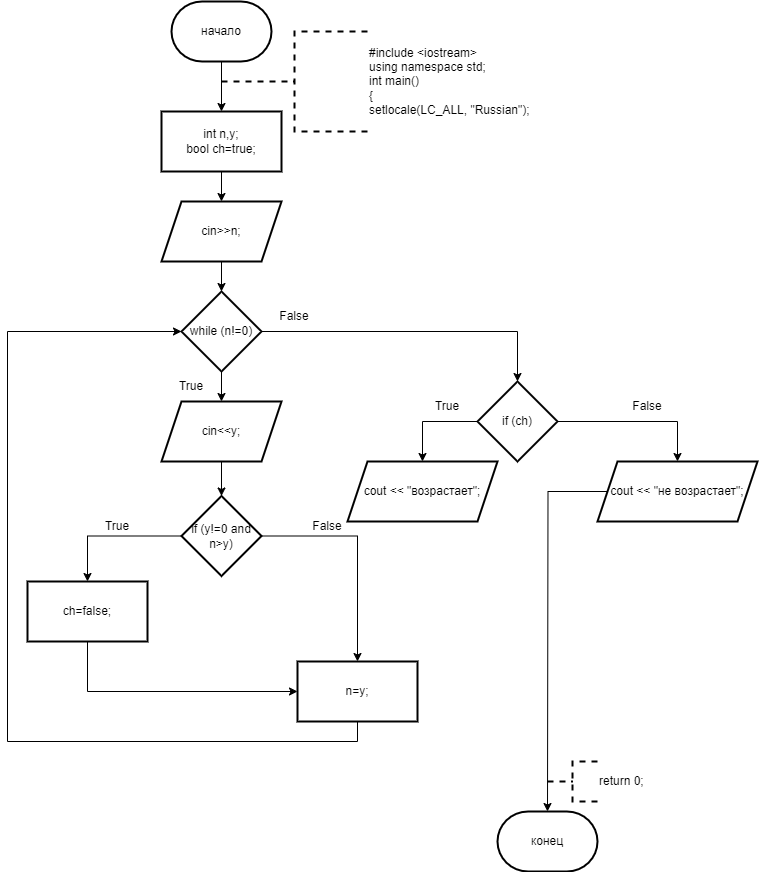

The diagram above was exported from draw.io. Its source (the exported page's mxGraphModel, read from the mxfile embedded in the PNG):
<mxGraphModel dx="996" dy="525" grid="1" gridSize="10" guides="1" tooltips="1" connect="1" arrows="1" fold="1" page="1" pageScale="1" pageWidth="827" pageHeight="1169" math="0" shadow="0">
  <root>
    <mxCell id="0" />
    <mxCell id="1" parent="0" />
    <mxCell id="miL0YOSyjCVSlPEl_e8c-3" value="" style="edgeStyle=orthogonalEdgeStyle;rounded=0;orthogonalLoop=1;jettySize=auto;html=1;" edge="1" parent="1" source="miL0YOSyjCVSlPEl_e8c-1" target="miL0YOSyjCVSlPEl_e8c-2">
      <mxGeometry relative="1" as="geometry" />
    </mxCell>
    <mxCell id="miL0YOSyjCVSlPEl_e8c-1" value="начало" style="strokeWidth=2;html=1;shape=mxgraph.flowchart.terminator;whiteSpace=wrap;" vertex="1" parent="1">
      <mxGeometry x="364" y="10" width="100" height="60" as="geometry" />
    </mxCell>
    <mxCell id="miL0YOSyjCVSlPEl_e8c-5" value="" style="edgeStyle=orthogonalEdgeStyle;rounded=0;orthogonalLoop=1;jettySize=auto;html=1;" edge="1" parent="1" source="miL0YOSyjCVSlPEl_e8c-2" target="miL0YOSyjCVSlPEl_e8c-4">
      <mxGeometry relative="1" as="geometry" />
    </mxCell>
    <mxCell id="miL0YOSyjCVSlPEl_e8c-2" value="int n,y;&lt;br&gt;bool ch=true;" style="whiteSpace=wrap;html=1;strokeWidth=2;" vertex="1" parent="1">
      <mxGeometry x="354" y="120" width="120" height="60" as="geometry" />
    </mxCell>
    <mxCell id="miL0YOSyjCVSlPEl_e8c-7" value="" style="edgeStyle=orthogonalEdgeStyle;rounded=0;orthogonalLoop=1;jettySize=auto;html=1;" edge="1" parent="1" source="miL0YOSyjCVSlPEl_e8c-4" target="miL0YOSyjCVSlPEl_e8c-6">
      <mxGeometry relative="1" as="geometry" />
    </mxCell>
    <mxCell id="miL0YOSyjCVSlPEl_e8c-4" value="cin&amp;gt;&amp;gt;n;" style="shape=parallelogram;perimeter=parallelogramPerimeter;whiteSpace=wrap;html=1;fixedSize=1;strokeWidth=2;" vertex="1" parent="1">
      <mxGeometry x="354" y="210" width="120" height="60" as="geometry" />
    </mxCell>
    <mxCell id="miL0YOSyjCVSlPEl_e8c-9" value="" style="edgeStyle=orthogonalEdgeStyle;rounded=0;orthogonalLoop=1;jettySize=auto;html=1;" edge="1" parent="1" source="miL0YOSyjCVSlPEl_e8c-6" target="miL0YOSyjCVSlPEl_e8c-8">
      <mxGeometry relative="1" as="geometry" />
    </mxCell>
    <mxCell id="miL0YOSyjCVSlPEl_e8c-20" value="" style="edgeStyle=orthogonalEdgeStyle;rounded=0;orthogonalLoop=1;jettySize=auto;html=1;" edge="1" parent="1" source="miL0YOSyjCVSlPEl_e8c-6" target="miL0YOSyjCVSlPEl_e8c-19">
      <mxGeometry relative="1" as="geometry" />
    </mxCell>
    <mxCell id="miL0YOSyjCVSlPEl_e8c-6" value="while (n!=0)" style="rhombus;whiteSpace=wrap;html=1;strokeWidth=2;" vertex="1" parent="1">
      <mxGeometry x="374" y="300" width="80" height="80" as="geometry" />
    </mxCell>
    <mxCell id="miL0YOSyjCVSlPEl_e8c-11" value="" style="edgeStyle=orthogonalEdgeStyle;rounded=0;orthogonalLoop=1;jettySize=auto;html=1;" edge="1" parent="1" source="miL0YOSyjCVSlPEl_e8c-8" target="miL0YOSyjCVSlPEl_e8c-10">
      <mxGeometry relative="1" as="geometry" />
    </mxCell>
    <mxCell id="miL0YOSyjCVSlPEl_e8c-8" value="cin&amp;lt;&amp;lt;y;" style="shape=parallelogram;perimeter=parallelogramPerimeter;whiteSpace=wrap;html=1;fixedSize=1;strokeWidth=2;" vertex="1" parent="1">
      <mxGeometry x="354" y="410" width="120" height="60" as="geometry" />
    </mxCell>
    <mxCell id="miL0YOSyjCVSlPEl_e8c-13" value="" style="edgeStyle=orthogonalEdgeStyle;rounded=0;orthogonalLoop=1;jettySize=auto;html=1;" edge="1" parent="1" source="miL0YOSyjCVSlPEl_e8c-10" target="miL0YOSyjCVSlPEl_e8c-12">
      <mxGeometry relative="1" as="geometry" />
    </mxCell>
    <mxCell id="miL0YOSyjCVSlPEl_e8c-16" value="" style="edgeStyle=orthogonalEdgeStyle;rounded=0;orthogonalLoop=1;jettySize=auto;html=1;" edge="1" parent="1" source="miL0YOSyjCVSlPEl_e8c-10" target="miL0YOSyjCVSlPEl_e8c-15">
      <mxGeometry relative="1" as="geometry" />
    </mxCell>
    <mxCell id="miL0YOSyjCVSlPEl_e8c-10" value="if (y!=0 and n&amp;gt;y)" style="rhombus;whiteSpace=wrap;html=1;strokeWidth=2;" vertex="1" parent="1">
      <mxGeometry x="374" y="504.5" width="80" height="80" as="geometry" />
    </mxCell>
    <mxCell id="miL0YOSyjCVSlPEl_e8c-17" style="edgeStyle=orthogonalEdgeStyle;rounded=0;orthogonalLoop=1;jettySize=auto;html=1;exitX=0.5;exitY=1;exitDx=0;exitDy=0;entryX=0;entryY=0.5;entryDx=0;entryDy=0;" edge="1" parent="1" source="miL0YOSyjCVSlPEl_e8c-12" target="miL0YOSyjCVSlPEl_e8c-15">
      <mxGeometry relative="1" as="geometry" />
    </mxCell>
    <mxCell id="miL0YOSyjCVSlPEl_e8c-12" value="ch=false;" style="whiteSpace=wrap;html=1;strokeWidth=2;" vertex="1" parent="1">
      <mxGeometry x="220" y="590" width="120" height="60" as="geometry" />
    </mxCell>
    <mxCell id="miL0YOSyjCVSlPEl_e8c-18" style="edgeStyle=orthogonalEdgeStyle;rounded=0;orthogonalLoop=1;jettySize=auto;html=1;exitX=0.5;exitY=1;exitDx=0;exitDy=0;entryX=0;entryY=0.5;entryDx=0;entryDy=0;" edge="1" parent="1" source="miL0YOSyjCVSlPEl_e8c-15" target="miL0YOSyjCVSlPEl_e8c-6">
      <mxGeometry relative="1" as="geometry">
        <Array as="points">
          <mxPoint x="550" y="750" />
          <mxPoint x="200" y="750" />
          <mxPoint x="200" y="340" />
        </Array>
      </mxGeometry>
    </mxCell>
    <mxCell id="miL0YOSyjCVSlPEl_e8c-15" value="n=y;" style="whiteSpace=wrap;html=1;strokeWidth=2;" vertex="1" parent="1">
      <mxGeometry x="490" y="670" width="120" height="60" as="geometry" />
    </mxCell>
    <mxCell id="miL0YOSyjCVSlPEl_e8c-25" style="edgeStyle=orthogonalEdgeStyle;rounded=0;orthogonalLoop=1;jettySize=auto;html=1;exitX=0;exitY=0.5;exitDx=0;exitDy=0;entryX=0.5;entryY=0;entryDx=0;entryDy=0;" edge="1" parent="1" source="miL0YOSyjCVSlPEl_e8c-19" target="miL0YOSyjCVSlPEl_e8c-24">
      <mxGeometry relative="1" as="geometry" />
    </mxCell>
    <mxCell id="miL0YOSyjCVSlPEl_e8c-28" style="edgeStyle=orthogonalEdgeStyle;rounded=0;orthogonalLoop=1;jettySize=auto;html=1;exitX=1;exitY=0.5;exitDx=0;exitDy=0;entryX=0.5;entryY=0;entryDx=0;entryDy=0;" edge="1" parent="1" source="miL0YOSyjCVSlPEl_e8c-19" target="miL0YOSyjCVSlPEl_e8c-26">
      <mxGeometry relative="1" as="geometry" />
    </mxCell>
    <mxCell id="miL0YOSyjCVSlPEl_e8c-19" value="if (ch)" style="rhombus;whiteSpace=wrap;html=1;strokeWidth=2;" vertex="1" parent="1">
      <mxGeometry x="670" y="390" width="80" height="80" as="geometry" />
    </mxCell>
    <mxCell id="miL0YOSyjCVSlPEl_e8c-24" value="cout &amp;lt;&amp;lt; &quot;возрастает&quot;;" style="shape=parallelogram;perimeter=parallelogramPerimeter;whiteSpace=wrap;html=1;fixedSize=1;strokeWidth=2;" vertex="1" parent="1">
      <mxGeometry x="540" y="470" width="150" height="60" as="geometry" />
    </mxCell>
    <mxCell id="miL0YOSyjCVSlPEl_e8c-30" value="" style="edgeStyle=orthogonalEdgeStyle;rounded=0;orthogonalLoop=1;jettySize=auto;html=1;" edge="1" parent="1" source="miL0YOSyjCVSlPEl_e8c-26">
      <mxGeometry relative="1" as="geometry">
        <mxPoint x="740" y="820" as="targetPoint" />
      </mxGeometry>
    </mxCell>
    <mxCell id="miL0YOSyjCVSlPEl_e8c-26" value="cout &amp;lt;&amp;lt; &quot;не возрастает&quot;;" style="shape=parallelogram;perimeter=parallelogramPerimeter;whiteSpace=wrap;html=1;fixedSize=1;strokeWidth=2;" vertex="1" parent="1">
      <mxGeometry x="790" y="470" width="160" height="60" as="geometry" />
    </mxCell>
    <mxCell id="miL0YOSyjCVSlPEl_e8c-31" value="конец" style="strokeWidth=2;html=1;shape=mxgraph.flowchart.terminator;whiteSpace=wrap;" vertex="1" parent="1">
      <mxGeometry x="690" y="820" width="100" height="60" as="geometry" />
    </mxCell>
    <mxCell id="miL0YOSyjCVSlPEl_e8c-32" value="&lt;div&gt;#include &amp;lt;iostream&amp;gt;&lt;/div&gt;&lt;div&gt;using namespace std;&lt;/div&gt;&lt;div&gt;int main()&lt;/div&gt;&lt;div&gt;{&lt;/div&gt;&lt;div&gt;setlocale(LC_ALL, &quot;Russian&quot;);&lt;span style=&quot;&quot;&gt;&lt;/span&gt;&lt;/div&gt;" style="strokeWidth=2;html=1;shape=mxgraph.flowchart.annotation_2;align=left;labelPosition=right;pointerEvents=1;dashed=1;" vertex="1" parent="1">
      <mxGeometry x="414" y="40" width="146" height="100" as="geometry" />
    </mxCell>
    <mxCell id="miL0YOSyjCVSlPEl_e8c-33" value="return 0;" style="strokeWidth=2;html=1;shape=mxgraph.flowchart.annotation_2;align=left;labelPosition=right;pointerEvents=1;dashed=1;" vertex="1" parent="1">
      <mxGeometry x="740" y="770" width="50" height="40" as="geometry" />
    </mxCell>
    <mxCell id="miL0YOSyjCVSlPEl_e8c-34" value="True" style="text;html=1;strokeColor=none;fillColor=none;align=center;verticalAlign=middle;whiteSpace=wrap;rounded=0;" vertex="1" parent="1">
      <mxGeometry x="354" y="380" width="60" height="30" as="geometry" />
    </mxCell>
    <mxCell id="miL0YOSyjCVSlPEl_e8c-35" value="False" style="text;html=1;strokeColor=none;fillColor=none;align=center;verticalAlign=middle;whiteSpace=wrap;rounded=0;" vertex="1" parent="1">
      <mxGeometry x="457" y="310" width="60" height="30" as="geometry" />
    </mxCell>
    <mxCell id="miL0YOSyjCVSlPEl_e8c-36" value="True" style="text;html=1;strokeColor=none;fillColor=none;align=center;verticalAlign=middle;whiteSpace=wrap;rounded=0;" vertex="1" parent="1">
      <mxGeometry x="280" y="520" width="60" height="30" as="geometry" />
    </mxCell>
    <mxCell id="miL0YOSyjCVSlPEl_e8c-37" value="False" style="text;html=1;strokeColor=none;fillColor=none;align=center;verticalAlign=middle;whiteSpace=wrap;rounded=0;" vertex="1" parent="1">
      <mxGeometry x="490" y="520" width="60" height="30" as="geometry" />
    </mxCell>
    <mxCell id="miL0YOSyjCVSlPEl_e8c-39" value="False" style="text;html=1;strokeColor=none;fillColor=none;align=center;verticalAlign=middle;whiteSpace=wrap;rounded=0;" vertex="1" parent="1">
      <mxGeometry x="810" y="400" width="60" height="30" as="geometry" />
    </mxCell>
    <mxCell id="miL0YOSyjCVSlPEl_e8c-40" value="True" style="text;html=1;strokeColor=none;fillColor=none;align=center;verticalAlign=middle;whiteSpace=wrap;rounded=0;" vertex="1" parent="1">
      <mxGeometry x="610" y="400" width="60" height="30" as="geometry" />
    </mxCell>
  </root>
</mxGraphModel>